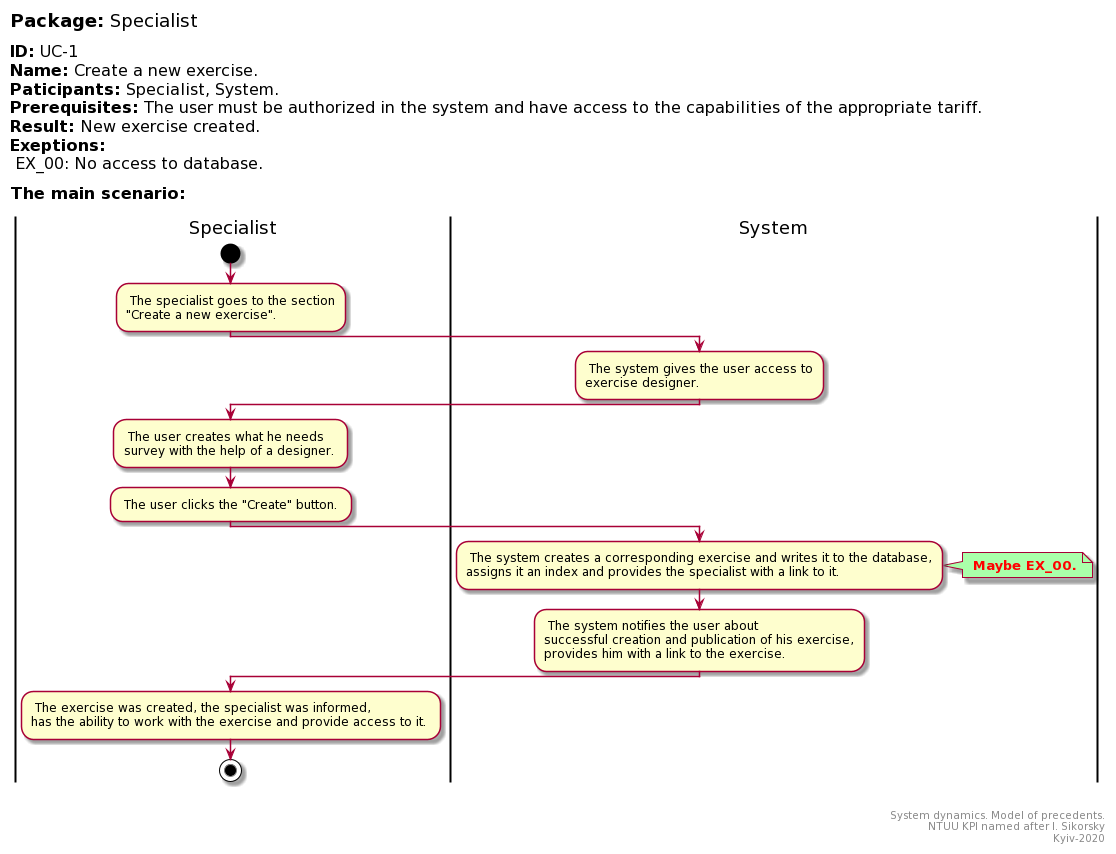

The diagram above was rendered by PlantUML. Its source (embedded in the PNG):
@startuml
left header
<font color=000 size=18><b>Package:</b> Specialist

<font color=000 size=16><b>ID:</b> UC-1
<font color=000 size=16><b>Name:</b> Create a new exercise.
<font color=000 size=16><b>Paticipants:</b> Specialist, System.
<font color=000 size=16><b>Prerequisites:</b> The user must be authorized in the system and have access to the capabilities of the appropriate tariff.
<font color=000 size=16><b>Result:</b> New exercise created.
<font color=000 size=16><b>Exeptions:</b>
<font color=000 size=16> EX_00: No access to database.

<font color=000 size=16><b>The main scenario:</b>

end header

|Specialist|
start
: The specialist goes to the section
"Create a new exercise".;
|System|
: The system gives the user access to
exercise designer.;

|Specialist|

: The user creates what he needs
survey with the help of a designer. ;

: The user clicks the "Create" button. ;

|System|

: The system creates a corresponding exercise and writes it to the database,
assigns it an index and provides the specialist with a link to it.;

note right #aaffaa
<font color=red><b> Maybe EX_00.
end note

: The system notifies the user about
successful creation and publication of his exercise,
provides him with a link to the exercise. ;

|Specialist|

: The exercise was created, the specialist was informed,
has the ability to work with the exercise and provide access to it. ;


stop;

right footer


System dynamics. Model of precedents.
NTUU KPI named after I. Sikorsky
Kyiv-2020
end footer
@enduml